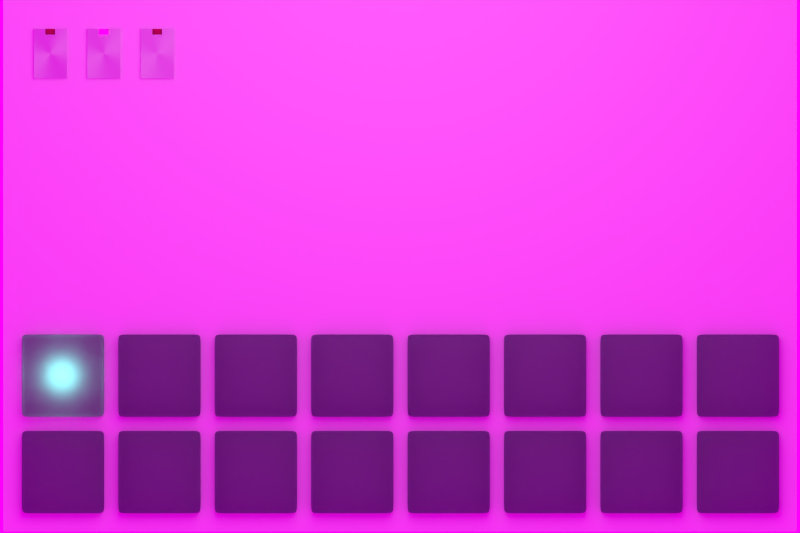 # Source: panel.blend  (saved by Blender 2.66.1; exported with 4.5.12 LTS)
import bpy
from mathutils import Matrix  # noqa: F401  (used for matrix-valued properties, if any)

bpy.ops.wm.read_factory_settings(use_empty=True)
scene = bpy.context.scene
scene.name = 'Scene'

# ---- collections
col_collection_1 = bpy.data.collections.new('Collection 1'); scene.collection.children.link(col_collection_1)

# ---- images (referenced by path relative to the original .blend; pixels are not part of the script)
import os
ASSET_DIR = os.environ.get("B2B_ASSET_DIR", "")  # directory of the original .blend (textures are referenced by path, not embedded)
HERE = os.path.dirname(os.path.abspath(__file__))  # packed textures are extracted next to this script under _unpacked/

def load_image(name, relpath, width, height, colorspace="sRGB"):
    """Load a texture the original file referenced (path relative to the .blend, or extracted next to this script)."""
    p = next((c for c in (os.path.join(HERE, relpath), os.path.join(ASSET_DIR, relpath)) if relpath and os.path.exists(c)), "")
    if p:
        img = bpy.data.images.load(p, check_existing=True)
        img.name = name
    else:  # same state as the original file: an image datablock whose file is absent (Cycles renders it pink)
        img = bpy.data.images.new(name, width, height)
        img.source = "FILE"
        img.filepath = "//" + (relpath or name)
    img.colorspace_settings.name = colorspace
    return img
img_hdrmaps_com_free_23_tonemapped_1_jpg = load_image('hdrmaps_com_free_23_tonemapped_1.jpg', 'hdrmaps_com_free_23_tonemapped_1.jpg', 1024, 1024, 'sRGB')

# ---- materials (node trees are filled in below, after node groups)
mat_material_002 = bpy.data.materials.new('Material.002')
mat_material_002.alpha_threshold = 0.0
mat_material_002.roughness = 0.5
mat_material_002.line_color = (0.0, 0.0, 0.0, 1.0)
mat_material_005 = bpy.data.materials.new('Material.005')
mat_material_005.alpha_threshold = 0.0
mat_material_005.roughness = 0.5
mat_material_005.line_color = (0.0, 0.0, 0.0, 1.0)
mat_material_003 = bpy.data.materials.new('Material.003')
mat_material_003.alpha_threshold = 0.0
mat_material_003.roughness = 0.5
mat_material_003.line_color = (0.0, 0.0, 0.0, 1.0)
mat_material_004 = bpy.data.materials.new('Material.004')
mat_material_004.alpha_threshold = 0.0
mat_material_004.roughness = 0.5
mat_material_004.line_color = (0.0, 0.0, 0.0, 1.0)
mat_material_001 = bpy.data.materials.new('Material.001')
mat_material_001.alpha_threshold = 0.0
mat_material_001.roughness = 0.5
mat_material_001.line_color = (0.0, 0.0, 0.0, 1.0)
mat_material = bpy.data.materials.new('Material')
mat_material.alpha_threshold = 0.0
mat_material.diffuse_color = (0.9322, 1.0, 0.8905, 1.0)
mat_material.roughness = 0.5
mat_material.line_color = (0.0, 0.0, 0.0, 1.0)

# ---- material node trees
mat_material_002.use_nodes = True; mat_material_002.node_tree.nodes.clear()
_N = mat_material_002.node_tree.nodes; _L = mat_material_002.node_tree.links
n0 = _N.new('ShaderNodeOutputMaterial'); n0.name = 'Material Output'; n0.location = (300, 300)
n0.width = 120
n1 = _N.new('ShaderNodeEmission'); n1.name = 'Emission'; n1.location = (100, 300)
n1.width = 150
n1.inputs[0].default_value = (0.2769, 0.7796, 0.8, 1.0)
n1.inputs[1].default_value = 5.1
_L.new(n1.outputs[0], n0.inputs[0])
n0.is_active_output = True
mat_material_005.use_nodes = True; mat_material_005.node_tree.nodes.clear()
_N = mat_material_005.node_tree.nodes; _L = mat_material_005.node_tree.links
n0 = _N.new('ShaderNodeOutputMaterial'); n0.name = 'Material Output'; n0.location = (300, 300)
n0.width = 120
n1 = _N.new('ShaderNodeEmission'); n1.name = 'Emission'; n1.location = (100, 300)
n1.width = 150
n1.inputs[0].default_value = (0.8, 0.8, 0.8, 1.0)
n1.inputs[1].default_value = 45.0
_L.new(n1.outputs[0], n0.inputs[0])
n0.is_active_output = True
mat_material_003.use_nodes = True; mat_material_003.node_tree.nodes.clear()
_N = mat_material_003.node_tree.nodes; _L = mat_material_003.node_tree.links
n0 = _N.new('ShaderNodeOutputMaterial'); n0.name = 'Material Output'; n0.location = (300, 300)
n0.width = 120
n1 = _N.new('ShaderNodeBsdfAnisotropic'); n1.name = 'Anisotropic BSDF'; n1.location = (100, 300)
n1.distribution = 'BECKMANN'
n1.inputs[1].default_value = 0.5882
n1.inputs[2].default_value = 0.5
n1.inputs[3].default_value = 90.0
_L.new(n1.outputs[0], n0.inputs[0])
n0.is_active_output = True
mat_material_004.use_nodes = True; mat_material_004.node_tree.nodes.clear()
_N = mat_material_004.node_tree.nodes; _L = mat_material_004.node_tree.links
n0 = _N.new('ShaderNodeOutputMaterial'); n0.name = 'Material Output'; n0.location = (300, 300)
n0.width = 120
n1 = _N.new('ShaderNodeBsdfTranslucent'); n1.name = 'Translucent BSDF'; n1.location = (100, 300)
n1.width = 150
n1.inputs[0].default_value = (0.8, 0.0, 0.3576, 1.0)
_L.new(n1.outputs[0], n0.inputs[0])
n0.is_active_output = True
mat_material_001.use_nodes = True; mat_material_001.node_tree.nodes.clear()
_N = mat_material_001.node_tree.nodes; _L = mat_material_001.node_tree.links
n0 = _N.new('ShaderNodeOutputMaterial'); n0.name = 'Material Output'; n0.location = (300, 300)
n0.width = 120
n1 = _N.new('ShaderNodeBsdfTranslucent'); n1.name = 'Translucent BSDF'; n1.location = (100, 300)
n1.width = 150
n1.inputs[0].default_value = (0.4067, 0.4709, 0.477, 1.0)
_L.new(n1.outputs[0], n0.inputs[0])
n0.is_active_output = True

# ---- world
world_world = bpy.data.worlds.new('World'); scene.world = world_world
world_world.use_nodes = True; world_world.node_tree.nodes.clear()
_N = world_world.node_tree.nodes; _L = world_world.node_tree.links
n0 = _N.new('ShaderNodeOutputWorld'); n0.name = 'World Output'; n0.location = (300, 300)
n0.width = 120
n1 = _N.new('ShaderNodeBackground'); n1.name = 'Background'; n1.location = (10, 300)
n1.width = 150
n2 = _N.new('ShaderNodeTexEnvironment'); n2.name = 'Environment Texture'; n2.location = (-190, 300)
n2.width = 150
n2.image = img_hdrmaps_com_free_23_tonemapped_1_jpg
_L.new(n1.outputs[0], n0.inputs[0])
_L.new(n2.outputs[0], n1.inputs[0])
n0.is_active_output = True
world_world.color = (0.05088, 0.05088, 0.05088)
world_world.use_sun_shadow = False
world_world.sun_shadow_jitter_overblur = 0.0
world_world.cycles.sampling_method = 'MANUAL'
world_world.cycles.sample_map_resolution = 256

# ---- cameras
cam_camera = bpy.data.cameras.new('Camera')
cam_camera.type = 'ORTHO'
cam_camera.clip_end = 100.0
cam_camera.lens = 35.0
cam_camera.sensor_width = 32.0
cam_camera.sensor_height = 18.0
cam_camera.ortho_scale = 5.986
cam_camera.dof.focus_distance = 0.0

# ---- lights
light_lamp = bpy.data.lights.new('Lamp', 'POINT')
light_lamp.transmission_factor = 0.0
light_lamp.cutoff_distance = 30.0
light_lamp.energy = 100.0
light_lamp.shadow_buffer_clip_start = 1.001
light_lamp.shadow_soft_size = 2.846
light_lamp.shadow_maximum_resolution = 0.006
light_lamp.use_absolute_resolution = True
light_lamp.cycles.use_multiple_importance_sampling = False

# ---- meshes
me_cube_008 = bpy.data.meshes.new('Cube.008')
me_cube_008.from_pydata([(-1.024, 0.2598, 0.2115), (-1.024, 0.5141, 0.2115), (-0.7699, 0.5141, 0.2115), (-0.7699, 0.2598, 0.2115), (-1.024, 0.2598, 0.316), (-1.024, 0.5141, 0.316), (-0.7699, 0.5141, 0.316), (-0.7699, 0.2598, 0.316)], [], [(4, 5, 1, 0), (5, 6, 2, 1), (6, 7, 3, 2), (7, 4, 0, 3), (0, 1, 2, 3), (7, 6, 5, 4)])
me_cube_008.polygons.foreach_set('material_index', [1, 1, 1, 1, 1, 1])
me_cube_008.materials.append(mat_material_002)
me_cube_008.materials.append(mat_material_005)
me_cube_008.use_remesh_preserve_volume = False
me_cube_008.use_remesh_preserve_attributes = False
me_cube_008.use_mirror_vertex_groups = False
me_cube_008.update()
me_cube_007 = bpy.data.meshes.new('Cube.007')
me_cube_007.from_pydata([(-1.0, -1.0, -1.0), (-1.0, 1.0, -1.0), (1.0, 1.0, -1.0), (1.0, -1.0, -1.0), (-1.0, -1.0, 1.0), (-1.0, 1.0, 1.0), (1.0, 1.0, 1.0), (1.0, -1.0, 1.0), (-0.3, 1.0, 1.0), (-0.3, 1.0, -1.0), (-0.3, -1.0, 1.0), (-0.3, -1.0, -1.0), (0.285, -1.0, 1.0), (0.285, 1.0, -1.0), (0.285, -1.0, -1.0), (0.285, 1.0, 1.0), (1.0, -1.0, 1.133), (1.0, 1.0, 1.133), (-1.0, 1.0, 1.133), (-1.0, -1.0, 1.133), (-0.3, 1.0, 0.75), (-0.3, -1.0, 0.75), (1.0, 0.6728, 0.75), (-1.0, 0.6728, 0.75), (-1.0, 0.6728, 1.0), (-1.0, 0.6728, -1.0), (1.0, 0.6728, 1.0), (1.0, 0.6728, -1.0), (-1.0, 1.0, 0.75), (-1.0, -1.0, 0.75), (1.0, 1.0, 0.75), (1.0, -1.0, 0.75), (-0.3, 0.6728, -1.0), (-0.3, 0.6848, 1.0), (0.285, 0.6848, 1.0), (0.285, 0.6728, -1.0), (-0.3, 0.7696, 1.0), (0.285, 0.7696, 1.0), (1.0, 0.7696, -1.0), (-1.0, 0.7696, 1.0), (-1.0, 0.7696, -1.0), (1.0, 0.7696, 1.0), (-0.3, 0.7696, -1.0), (0.285, 0.7696, -1.0), (-0.3, 0.7696, 1.133), (0.285, 0.7696, 1.133), (1.0, 0.7696, 1.133), (-1.0, 0.7696, 1.133), (0.285, 0.6774, 1.133), (-0.3, 0.6774, 1.133), (1.0, 0.6728, 1.133), (-1.0, 0.6728, 1.133), (0.285, 1.0, 1.133), (0.285, -1.0, 1.133), (-0.3, -1.0, 1.133), (-0.3, 1.0, 1.133), (1.0, 0.7696, 0.75), (0.285, -1.0, 0.75), (0.285, 1.0, 0.75), (-1.0, 0.7696, 0.75)], [], [(59, 28, 1, 40), (58, 30, 2, 13), (22, 31, 3, 27), (21, 29, 0, 11), (43, 13, 2, 38), (36, 8, 55, 44), (28, 20, 9, 1), (57, 21, 11, 14), (40, 1, 9, 42), (37, 15, 8, 36), (20, 58, 13, 9), (56, 22, 27, 38), (31, 57, 14, 3), (14, 35, 27, 3), (0, 25, 32, 11), (24, 4, 19, 51), (6, 15, 52, 17), (42, 9, 13, 43), (29, 23, 25, 0), (11, 32, 35, 14), (4, 10, 54, 19), (37, 34, 48, 45), (7, 26, 50, 16), (34, 33, 49, 48), (44, 55, 18, 47), (41, 6, 17, 46), (35, 43, 38, 27), (33, 36, 44, 49), (23, 59, 40, 25), (25, 40, 42, 32), (16, 50, 48, 53), (39, 24, 51, 47), (54, 49, 51, 19), (12, 7, 16, 53), (10, 12, 53, 54), (8, 5, 18, 55), (46, 17, 52, 45), (53, 48, 49, 54), (34, 37, 36, 33), (30, 56, 38, 2), (32, 42, 43, 35), (15, 37, 45, 52), (49, 44, 47, 51), (26, 41, 46, 50), (5, 39, 47, 18), (50, 46, 45, 48), (41, 26, 22, 56), (39, 5, 28, 59), (5, 8, 20, 28), (24, 39, 59, 23), (15, 6, 30, 58), (4, 24, 23, 29), (7, 12, 57, 31), (10, 4, 29, 21), (12, 10, 21, 57), (6, 41, 56, 30), (26, 7, 31, 22), (8, 15, 58, 20)])
me_cube_007.polygons.foreach_set('material_index', [0, 0, 0, 0, 0, 0, 0, 0, 0, 1, 0, 0, 0, 0, 0, 0, 0, 0, 0, 0, 0, 0, 0, 0, 0, 0, 0, 0, 0, 0, 0, 0, 0, 0, 0, 0, 0, 0, 0, 0, 0, 0, 0, 0, 0, 0, 0, 0, 0, 0, 0, 0, 0, 0, 0, 0, 0, 1])
me_cube_007.materials.append(mat_material_003)
me_cube_007.materials.append(mat_material_004)
me_cube_007.use_remesh_preserve_volume = False
me_cube_007.use_remesh_preserve_attributes = False
me_cube_007.use_mirror_vertex_groups = False
me_cube_007.update()
me_cube_006 = bpy.data.meshes.new('Cube.006')
me_cube_006.from_pydata([(-1.0, -1.0, -1.0), (-1.0, 1.0, -1.0), (1.0, 1.0, -1.0), (1.0, -1.0, -1.0), (-1.0, -1.0, 1.0), (-1.0, 1.0, 1.0), (1.0, 1.0, 1.0), (1.0, -1.0, 1.0), (-0.3, 1.0, 1.0), (-0.3, 1.0, -1.0), (-0.3, -1.0, 1.0), (-0.3, -1.0, -1.0), (0.285, -1.0, 1.0), (0.285, 1.0, -1.0), (0.285, -1.0, -1.0), (0.285, 1.0, 1.0), (1.0, -1.0, 1.133), (1.0, 1.0, 1.133), (-1.0, 1.0, 1.133), (-1.0, -1.0, 1.133), (-0.3, 1.0, 0.75), (-0.3, -1.0, 0.75), (1.0, 0.6728, 0.75), (-1.0, 0.6728, 0.75), (-1.0, 0.6728, 1.0), (-1.0, 0.6728, -1.0), (1.0, 0.6728, 1.0), (1.0, 0.6728, -1.0), (-1.0, 1.0, 0.75), (-1.0, -1.0, 0.75), (1.0, 1.0, 0.75), (1.0, -1.0, 0.75), (-0.3, 0.6728, -1.0), (-0.3, 0.6848, 1.0), (0.285, 0.6848, 1.0), (0.285, 0.6728, -1.0), (-0.3, 0.7696, 1.0), (0.285, 0.7696, 1.0), (1.0, 0.7696, -1.0), (-1.0, 0.7696, 1.0), (-1.0, 0.7696, -1.0), (1.0, 0.7696, 1.0), (-0.3, 0.7696, -1.0), (0.285, 0.7696, -1.0), (-0.3, 0.7696, 1.133), (0.285, 0.7696, 1.133), (1.0, 0.7696, 1.133), (-1.0, 0.7696, 1.133), (0.285, 0.6774, 1.133), (-0.3, 0.6774, 1.133), (1.0, 0.6728, 1.133), (-1.0, 0.6728, 1.133), (0.285, 1.0, 1.133), (0.285, -1.0, 1.133), (-0.3, -1.0, 1.133), (-0.3, 1.0, 1.133), (1.0, 0.7696, 0.75), (0.285, -1.0, 0.75), (0.285, 1.0, 0.75), (-1.0, 0.7696, 0.75)], [], [(59, 28, 1, 40), (58, 30, 2, 13), (22, 31, 3, 27), (21, 29, 0, 11), (43, 13, 2, 38), (36, 8, 55, 44), (28, 20, 9, 1), (57, 21, 11, 14), (40, 1, 9, 42), (37, 15, 8, 36), (20, 58, 13, 9), (56, 22, 27, 38), (31, 57, 14, 3), (14, 35, 27, 3), (0, 25, 32, 11), (24, 4, 19, 51), (6, 15, 52, 17), (42, 9, 13, 43), (29, 23, 25, 0), (11, 32, 35, 14), (4, 10, 54, 19), (37, 34, 48, 45), (7, 26, 50, 16), (34, 33, 49, 48), (44, 55, 18, 47), (41, 6, 17, 46), (35, 43, 38, 27), (33, 36, 44, 49), (23, 59, 40, 25), (25, 40, 42, 32), (16, 50, 48, 53), (39, 24, 51, 47), (54, 49, 51, 19), (12, 7, 16, 53), (10, 12, 53, 54), (8, 5, 18, 55), (46, 17, 52, 45), (53, 48, 49, 54), (34, 37, 36, 33), (30, 56, 38, 2), (32, 42, 43, 35), (15, 37, 45, 52), (49, 44, 47, 51), (26, 41, 46, 50), (5, 39, 47, 18), (50, 46, 45, 48), (41, 26, 22, 56), (39, 5, 28, 59), (5, 8, 20, 28), (24, 39, 59, 23), (15, 6, 30, 58), (4, 24, 23, 29), (7, 12, 57, 31), (10, 4, 29, 21), (12, 10, 21, 57), (6, 41, 56, 30), (26, 7, 31, 22), (8, 15, 58, 20)])
me_cube_006.polygons.foreach_set('material_index', [0, 0, 0, 0, 0, 0, 0, 0, 0, 1, 0, 0, 0, 0, 0, 0, 0, 0, 0, 0, 0, 0, 0, 0, 0, 0, 0, 0, 0, 0, 0, 0, 0, 0, 0, 0, 0, 0, 0, 0, 0, 0, 0, 0, 0, 0, 0, 0, 0, 0, 0, 0, 0, 0, 0, 0, 0, 1])
me_cube_006.materials.append(mat_material_003)
me_cube_006.materials.append(mat_material_004)
me_cube_006.use_remesh_preserve_volume = False
me_cube_006.use_remesh_preserve_attributes = False
me_cube_006.use_mirror_vertex_groups = False
me_cube_006.update()
me_cube_003 = bpy.data.meshes.new('Cube.003')
me_cube_003.from_pydata([(-1.0, -1.0, -1.0), (-1.0, 1.0, -1.0), (1.0, 1.0, -1.0), (1.0, -1.0, -1.0), (-1.0, -1.0, 1.0), (-1.0, 1.0, 1.0), (1.0, 1.0, 1.0), (1.0, -1.0, 1.0), (-0.3, 1.0, 1.0), (-0.3, 1.0, -1.0), (-0.3, -1.0, 1.0), (-0.3, -1.0, -1.0), (0.285, -1.0, 1.0), (0.285, 1.0, -1.0), (0.285, -1.0, -1.0), (0.285, 1.0, 1.0), (1.0, -1.0, 1.133), (1.0, 1.0, 1.133), (-1.0, 1.0, 1.133), (-1.0, -1.0, 1.133), (-0.3, 1.0, 0.75), (-0.3, -1.0, 0.75), (1.0, 0.6728, 0.75), (-1.0, 0.6728, 0.75), (-1.0, 0.6728, 1.0), (-1.0, 0.6728, -1.0), (1.0, 0.6728, 1.0), (1.0, 0.6728, -1.0), (-1.0, 1.0, 0.75), (-1.0, -1.0, 0.75), (1.0, 1.0, 0.75), (1.0, -1.0, 0.75), (-0.3, 0.6728, -1.0), (-0.3, 0.6848, 1.0), (0.285, 0.6848, 1.0), (0.285, 0.6728, -1.0), (-0.3, 0.7696, 1.0), (0.285, 0.7696, 1.0), (1.0, 0.7696, -1.0), (-1.0, 0.7696, 1.0), (-1.0, 0.7696, -1.0), (1.0, 0.7696, 1.0), (-0.3, 0.7696, -1.0), (0.285, 0.7696, -1.0), (-0.3, 0.7696, 1.133), (0.285, 0.7696, 1.133), (1.0, 0.7696, 1.133), (-1.0, 0.7696, 1.133), (0.285, 0.6774, 1.133), (-0.3, 0.6774, 1.133), (1.0, 0.6728, 1.133), (-1.0, 0.6728, 1.133), (0.285, 1.0, 1.133), (0.285, -1.0, 1.133), (-0.3, -1.0, 1.133), (-0.3, 1.0, 1.133), (1.0, 0.7696, 0.75), (0.285, -1.0, 0.75), (0.285, 1.0, 0.75), (-1.0, 0.7696, 0.75)], [], [(59, 28, 1, 40), (58, 30, 2, 13), (22, 31, 3, 27), (21, 29, 0, 11), (43, 13, 2, 38), (36, 8, 55, 44), (28, 20, 9, 1), (57, 21, 11, 14), (40, 1, 9, 42), (37, 15, 8, 36), (20, 58, 13, 9), (56, 22, 27, 38), (31, 57, 14, 3), (14, 35, 27, 3), (0, 25, 32, 11), (24, 4, 19, 51), (6, 15, 52, 17), (42, 9, 13, 43), (29, 23, 25, 0), (11, 32, 35, 14), (4, 10, 54, 19), (37, 34, 48, 45), (7, 26, 50, 16), (34, 33, 49, 48), (44, 55, 18, 47), (41, 6, 17, 46), (35, 43, 38, 27), (33, 36, 44, 49), (23, 59, 40, 25), (25, 40, 42, 32), (16, 50, 48, 53), (39, 24, 51, 47), (54, 49, 51, 19), (12, 7, 16, 53), (10, 12, 53, 54), (8, 5, 18, 55), (46, 17, 52, 45), (53, 48, 49, 54), (34, 37, 36, 33), (30, 56, 38, 2), (32, 42, 43, 35), (15, 37, 45, 52), (49, 44, 47, 51), (26, 41, 46, 50), (5, 39, 47, 18), (50, 46, 45, 48), (41, 26, 22, 56), (39, 5, 28, 59), (5, 8, 20, 28), (24, 39, 59, 23), (15, 6, 30, 58), (4, 24, 23, 29), (7, 12, 57, 31), (10, 4, 29, 21), (12, 10, 21, 57), (6, 41, 56, 30), (26, 7, 31, 22), (8, 15, 58, 20)])
me_cube_003.polygons.foreach_set('material_index', [0, 0, 0, 0, 0, 0, 0, 0, 0, 1, 0, 0, 0, 0, 0, 0, 0, 0, 0, 0, 0, 0, 0, 0, 0, 0, 0, 0, 0, 0, 0, 0, 0, 0, 0, 0, 0, 0, 0, 0, 0, 0, 0, 0, 0, 0, 0, 0, 0, 0, 0, 0, 0, 0, 0, 0, 0, 1])
me_cube_003.materials.append(mat_material_003)
me_cube_003.materials.append(mat_material_004)
me_cube_003.use_remesh_preserve_volume = False
me_cube_003.use_remesh_preserve_attributes = False
me_cube_003.use_mirror_vertex_groups = False
me_cube_003.update()
me_cube_002 = bpy.data.meshes.new('Cube.002')
me_cube_002.from_pydata([(-1.024, 0.2598, 0.2115), (-1.024, 0.5141, 0.2115), (-0.7699, 0.5141, 0.2115), (-0.7699, 0.2598, 0.2115), (-1.024, 0.2598, 0.316), (-1.024, 0.5141, 0.316), (-0.7699, 0.5141, 0.316), (-0.7699, 0.2598, 0.316)], [], [(4, 5, 1, 0), (5, 6, 2, 1), (6, 7, 3, 2), (7, 4, 0, 3), (0, 1, 2, 3), (7, 6, 5, 4)])
me_cube_002.materials.append(mat_material_002)
me_cube_002.use_remesh_preserve_volume = False
me_cube_002.use_remesh_preserve_attributes = False
me_cube_002.use_mirror_vertex_groups = False
me_cube_002.update()
me_cube_001 = bpy.data.meshes.new('Cube.001')
me_cube_001.from_pydata([(-1.0, -1.0, -1.0), (-1.0, 1.0, -1.0), (1.0, 1.0, -1.0), (1.0, -1.0, -1.0), (-1.0, -1.0, 1.0), (-1.0, 1.0, 1.0), (1.0, 1.0, 1.0), (1.0, -1.0, 1.0), (-1.0, 1.0, -1.0), (-1.0, -1.0, -1.0), (1.0, 1.0, -1.0), (1.0, -1.0, -1.0), (0.8, 1.0, 1.0), (0.8, 1.0, -1.0), (-0.82, -1.0, 1.0), (-0.82, 1.0, -1.0), (1.0, -0.8, -1.0), (-1.0, -0.8, -1.0), (1.0, 0.82, -1.0), (-1.0, 0.82, -1.0), (-0.82, 0.82, 1.0), (-0.82, 0.82, -1.0), (1.0, -0.8, -1.0), (1.0, -0.8, 1.0), (-1.0, -0.8, -1.0), (-1.0, -0.8, 1.0), (-0.82, -0.8, 1.0), (-0.82, 1.0, -1.0), (0.8, -1.0, 1.0), (0.8, -1.0, -1.0), (-1.0, 0.82, 1.0), (1.0, 0.82, -1.0), (0.8, -0.8, -1.0), (0.8, -0.8, 1.0), (0.8, -1.0, -1.0), (0.8, 1.0, -1.0), (-0.82, -1.0, -1.0), (-0.82, -0.8, -1.0), (-0.82, 1.0, 1.0), (-0.82, -1.0, -1.0), (-1.0, 0.82, -1.0), (1.0, 0.82, 1.0), (0.8, 0.82, -1.0), (0.8, 0.82, 1.0)], [], [(19, 8, 1, 40), (35, 10, 2, 13), (16, 11, 3, 22), (36, 9, 0, 39), (42, 13, 2, 31), (20, 38, 5, 30), (30, 5, 8, 19), (12, 6, 10, 35), (23, 7, 11, 16), (14, 4, 9, 36), (14, 26, 25, 4), (21, 15, 13, 42), (18, 16, 22, 31), (41, 23, 16, 18), (9, 17, 24, 0), (29, 32, 22, 3), (39, 37, 32, 29), (4, 25, 17, 9), (32, 42, 31, 22), (7, 28, 34, 11), (5, 38, 27, 8), (27, 35, 13, 15), (23, 41, 43, 33), (38, 12, 35, 27), (17, 19, 40, 24), (11, 34, 29, 3), (41, 6, 12, 43), (7, 23, 33, 28), (37, 21, 42, 32), (34, 36, 39, 29), (8, 27, 15, 1), (0, 24, 37, 39), (28, 14, 36, 34), (43, 12, 38, 20), (40, 1, 15, 21), (28, 33, 26, 14), (24, 40, 21, 37), (33, 43, 20, 26), (6, 41, 18, 10), (26, 20, 30, 25), (10, 18, 31, 2), (25, 30, 19, 17)])
me_cube_001.polygons.foreach_set('use_smooth', [True] * 42)
me_cube_001.materials.append(mat_material_001)
me_cube_001.use_remesh_preserve_volume = False
me_cube_001.use_remesh_preserve_attributes = False
me_cube_001.use_mirror_vertex_groups = False
me_cube_001.update()
me_cube = bpy.data.meshes.new('Cube')
me_cube.from_pydata([(2.969, 2.013, -0.2713), (2.969, -1.983, -0.2713), (-2.969, -1.983, -0.2713), (-2.969, 2.013, -0.2713), (2.969, 2.013, 0.2713), (2.969, -1.983, 0.2713), (-2.969, -1.983, 0.2713), (-2.969, 2.013, 0.2713)], [], [(0, 1, 2, 3), (4, 7, 6, 5), (0, 4, 5, 1), (1, 5, 6, 2), (2, 6, 7, 3), (4, 0, 3, 7)])
me_cube.materials.append(mat_material)
me_cube.use_remesh_preserve_volume = False
me_cube.use_remesh_preserve_attributes = False
me_cube.use_mirror_vertex_groups = False
me_cube.update()

# ---- objects
ob_lamp_1_001 = bpy.data.objects.new('lamp 1.001', me_cube_008)
ob_cube_004 = bpy.data.objects.new('Cube.004', me_cube_007)
ob_cube_003 = bpy.data.objects.new('Cube.003', me_cube_006)
ob_cube_002 = bpy.data.objects.new('Cube.002', me_cube_003)
ob_lamp_1 = bpy.data.objects.new('lamp 1', me_cube_002)
ob_cube_001 = bpy.data.objects.new('Cube.001', me_cube_001)
ob_cube = bpy.data.objects.new('Cube', me_cube)
ob_lamp = bpy.data.objects.new('Lamp', light_lamp)
ob_camera = bpy.data.objects.new('Camera', cam_camera)

# ---- transforms, parenting, visibility, modifiers, constraints
ob_lamp_1_001.location = (-2.077, 1.689, 0.2306)
ob_lamp_1_001.scale = (0.156, 0.156, 0.156)
ob_lamp_1_001.lineart.crease_threshold = 0.0
_m = ob_lamp_1_001.modifiers.new('Subsurf', 'SUBSURF')
_m.uv_smooth = 'PRESERVE_CORNERS'
_m.quality = 2
_m.show_only_control_edges = False
ob_cube_004.location = (-1.816, 1.593, 0.2554)
ob_cube_004.scale = (0.1236, 0.1852, 0.03042)
ob_cube_004.lineart.crease_threshold = 0.0
ob_cube_003.location = (-2.216, 1.593, 0.2554)
ob_cube_003.scale = (0.1236, 0.1852, 0.03042)
ob_cube_003.lineart.crease_threshold = 0.0
ob_cube_002.location = (-2.616, 1.593, 0.2554)
ob_cube_002.scale = (0.1236, 0.1852, 0.03042)
ob_cube_002.lineart.crease_threshold = 0.0
ob_lamp_1.location = (-1.583, -1.221, 2.969e-09)
ob_lamp_1.scale = (1.055, 1.055, 1.055)
ob_lamp_1.lineart.crease_threshold = 0.0
_m = ob_lamp_1.modifiers.new('Subsurf', 'SUBSURF')
_m.uv_smooth = 'PRESERVE_CORNERS'
_m.quality = 2
_m.show_only_control_edges = False
ob_cube_001.location = (-2.521, -1.538, 0.3086)
ob_cube_001.scale = (0.308, 0.308, 0.05144)
ob_cube_001.lineart.crease_threshold = 0.0
_m = ob_cube_001.modifiers.new('Subsurf', 'SUBSURF')
_m.uv_smooth = 'PRESERVE_CORNERS'
_m.quality = 2
_m.levels = 2
_m.show_only_control_edges = False
_m = ob_cube_001.modifiers.new('Array', 'ARRAY')
_m.count = 8
_m.constant_offset_displace = (0.0, 0.0, 0.0)
_m.relative_offset_displace = (1.171, 0.0, 0.0)
_m = ob_cube_001.modifiers.new('Array.001', 'ARRAY')
_m.constant_offset_displace = (0.0, 0.0, 0.0)
_m.relative_offset_displace = (0.0, 1.171, 0.0)
ob_cube.location = (0.0, 0.0, 0.0)
ob_cube.lock_rotations_4d = False
ob_cube.empty_display_type = 'ARROWS'
ob_cube.lineart.crease_threshold = 0.0
ob_lamp.location = (-0.03713, 2.873, 4.201)
ob_lamp.rotation_euler = (0.6503, 0.05522, 1.866)
ob_lamp.lock_rotations_4d = False
ob_lamp.empty_display_type = 'ARROWS'
ob_lamp.color = (0.0, 0.0, 0.0, 0.0)
ob_lamp.lineart.crease_threshold = 0.0
ob_camera.location = (0.0, 0.0, 5.849)
ob_camera.lock_rotations_4d = False
ob_camera.empty_display_type = 'ARROWS'
ob_camera.color = (0.0, 0.0, 0.0, 0.0)
ob_camera.display_type = 'WIRE'
ob_camera.lineart.crease_threshold = 0.0

# ---- collection membership
col_collection_1.objects.link(ob_lamp_1_001)
col_collection_1.objects.link(ob_cube_004)
col_collection_1.objects.link(ob_cube_003)
col_collection_1.objects.link(ob_cube_002)
col_collection_1.objects.link(ob_lamp_1)
col_collection_1.objects.link(ob_cube_001)
col_collection_1.objects.link(ob_cube)
col_collection_1.objects.link(ob_lamp)
col_collection_1.objects.link(ob_camera)

# ---- scene / render settings (as saved in the file)
scene.camera = ob_camera
scene.frame_start = 1; scene.frame_end = 250; scene.frame_set(1)
scene.render.engine = 'CYCLES'
scene.render.image_settings.color_mode = 'RGB'
scene.render.image_settings.compression = 90
scene.render.resolution_x = 600
scene.render.resolution_y = 400
scene.render.resolution_percentage = 200
scene.render.dither_intensity = 0.0
scene.render.bake_margin = 2
scene.cycles.use_denoising = False
scene.cycles.samples = 250
scene.cycles.sampling_pattern = 'TABULATED_SOBOL'
scene.cycles.light_sampling_threshold = 0.0
scene.cycles.use_adaptive_sampling = False
scene.cycles.use_light_tree = False
scene.cycles.blur_glossy = 0.0
scene.cycles.volume_bounces = 1
scene.cycles.pixel_filter_type = 'GAUSSIAN'
scene.cycles.sample_clamp_indirect = 0.0
scene.view_settings.view_transform = 'Standard'
bpy.context.view_layer.update()
